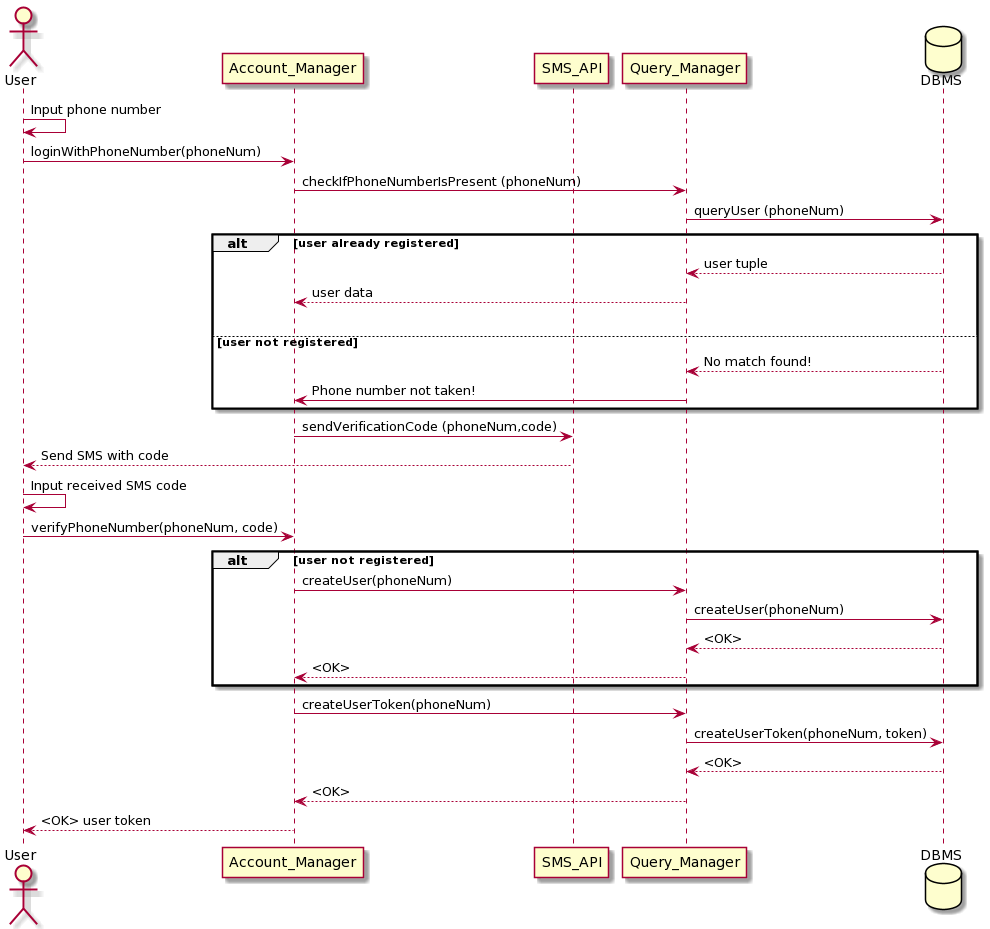

The diagram above was rendered by PlantUML. Its source (embedded in the PNG):
@startuml
actor User as a
participant Account_Manager as am
participant SMS_API as sms
participant Query_Manager as qm
database DBMS as db

a -> a : Input phone number
a -> am : loginWithPhoneNumber(phoneNum)
am -> qm : checkIfPhoneNumberIsPresent (phoneNum)
qm -> db : queryUser (phoneNum)
alt user already registered
    db --> qm : user tuple
    qm --> am : user data
    |||
else user not registered
    db --> qm : No match found!
    qm -> am : Phone number not taken!
end
    am -> sms : sendVerificationCode (phoneNum,code)
    sms --> a : Send SMS with code
    a -> a : Input received SMS code
    a -> am : verifyPhoneNumber(phoneNum, code)

alt user not registered
    am -> qm : createUser(phoneNum)
    qm -> db : createUser(phoneNum)
    db --> qm : <OK>
    qm --> am : <OK>
end
    am -> qm : createUserToken(phoneNum)
    qm -> db : createUserToken(phoneNum, token)
    db --> qm : <OK>
    qm --> am : <OK>
    am --> a : <OK> user token
@enduml